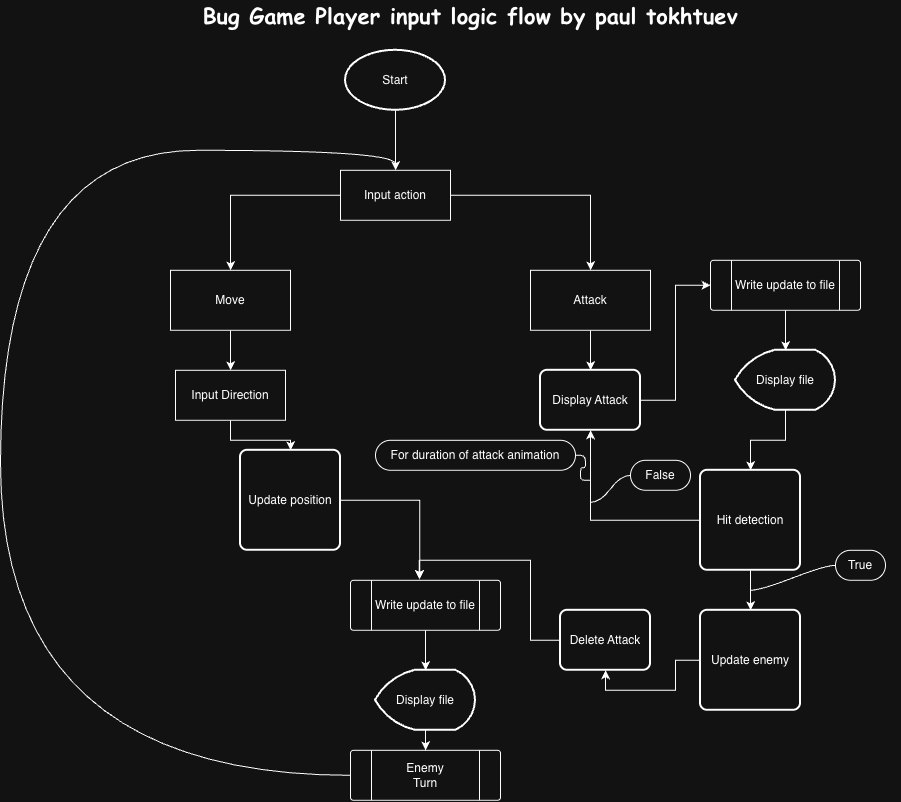

The diagram above was exported from draw.io. Its source (the exported page's mxGraphModel, read from the mxfile embedded in the PNG):
<mxGraphModel dx="2165" dy="1062" grid="1" gridSize="10" guides="1" tooltips="1" connect="1" arrows="1" fold="1" page="1" pageScale="1" pageWidth="1100" pageHeight="850" math="0" shadow="0">
  <root>
    <mxCell id="0" />
    <mxCell id="1" parent="0" />
    <mxCell id="yWT-oVlCCbGMsppFmZon-1" parent="1" style="text;html=1;whiteSpace=wrap;strokeColor=none;fillColor=none;align=center;verticalAlign=middle;rounded=0;" value="&lt;font style=&quot;font-size: 22px;&quot; face=&quot;Comic Sans MS&quot;&gt;&lt;b style=&quot;&quot;&gt;Bug Game Player input logic flow by paul tokhtuev&lt;/b&gt;&lt;/font&gt;" vertex="1">
      <mxGeometry height="30" width="860" x="110" y="40" as="geometry" />
    </mxCell>
    <mxCell id="yWT-oVlCCbGMsppFmZon-7" edge="1" parent="1" source="yWT-oVlCCbGMsppFmZon-2" style="edgeStyle=orthogonalEdgeStyle;rounded=0;orthogonalLoop=1;jettySize=auto;html=1;entryX=0.5;entryY=0;entryDx=0;entryDy=0;" target="yWT-oVlCCbGMsppFmZon-5">
      <mxGeometry relative="1" as="geometry" />
    </mxCell>
    <mxCell id="yWT-oVlCCbGMsppFmZon-10" edge="1" parent="1" source="yWT-oVlCCbGMsppFmZon-2" style="edgeStyle=orthogonalEdgeStyle;rounded=0;orthogonalLoop=1;jettySize=auto;html=1;entryX=0.5;entryY=0;entryDx=0;entryDy=0;" target="yWT-oVlCCbGMsppFmZon-20">
      <mxGeometry relative="1" as="geometry">
        <mxPoint x="770" y="280" as="targetPoint" />
      </mxGeometry>
    </mxCell>
    <mxCell id="yWT-oVlCCbGMsppFmZon-2" parent="1" style="html=1;whiteSpace=wrap;" value="Input action" vertex="1">
      <mxGeometry height="50" width="110" x="410" y="210" as="geometry" />
    </mxCell>
    <mxCell id="yWT-oVlCCbGMsppFmZon-4" edge="1" parent="1" source="yWT-oVlCCbGMsppFmZon-29" style="edgeStyle=orthogonalEdgeStyle;rounded=0;orthogonalLoop=1;jettySize=auto;html=1;exitX=0.5;exitY=1;exitDx=0;exitDy=0;exitPerimeter=0;" target="yWT-oVlCCbGMsppFmZon-2">
      <mxGeometry relative="1" as="geometry">
        <mxPoint x="465" y="160" as="sourcePoint" />
      </mxGeometry>
    </mxCell>
    <mxCell id="yWT-oVlCCbGMsppFmZon-9" edge="1" parent="1" source="yWT-oVlCCbGMsppFmZon-5" style="edgeStyle=orthogonalEdgeStyle;rounded=0;orthogonalLoop=1;jettySize=auto;html=1;entryX=0.5;entryY=0;entryDx=0;entryDy=0;" target="yWT-oVlCCbGMsppFmZon-8">
      <mxGeometry relative="1" as="geometry" />
    </mxCell>
    <mxCell id="yWT-oVlCCbGMsppFmZon-5" parent="1" style="rounded=0;whiteSpace=wrap;html=1;" value="Move" vertex="1">
      <mxGeometry height="60" width="120" x="240" y="310" as="geometry" />
    </mxCell>
    <mxCell id="yWT-oVlCCbGMsppFmZon-12" edge="1" parent="1" source="yWT-oVlCCbGMsppFmZon-8" style="edgeStyle=orthogonalEdgeStyle;rounded=0;orthogonalLoop=1;jettySize=auto;html=1;entryX=0.5;entryY=0;entryDx=0;entryDy=0;" target="yWT-oVlCCbGMsppFmZon-11">
      <mxGeometry relative="1" as="geometry" />
    </mxCell>
    <mxCell id="yWT-oVlCCbGMsppFmZon-8" parent="1" style="html=1;whiteSpace=wrap;" value="Input Direction" vertex="1">
      <mxGeometry height="50" width="110" x="245" y="410" as="geometry" />
    </mxCell>
    <mxCell id="yWT-oVlCCbGMsppFmZon-16" edge="1" parent="1" source="yWT-oVlCCbGMsppFmZon-11" style="edgeStyle=orthogonalEdgeStyle;rounded=0;orthogonalLoop=1;jettySize=auto;html=1;entryX=0.461;entryY=-0.028;entryDx=0;entryDy=0;entryPerimeter=0;" target="yWT-oVlCCbGMsppFmZon-13">
      <mxGeometry relative="1" as="geometry">
        <mxPoint x="490" y="620" as="targetPoint" />
      </mxGeometry>
    </mxCell>
    <mxCell id="yWT-oVlCCbGMsppFmZon-11" parent="1" style="rounded=1;whiteSpace=wrap;html=1;absoluteArcSize=1;arcSize=14;strokeWidth=2;" value="Update position" vertex="1">
      <mxGeometry height="100" width="100" x="310" y="490" as="geometry" />
    </mxCell>
    <mxCell id="yWT-oVlCCbGMsppFmZon-15" connectable="0" parent="1" style="group" value="" vertex="1">
      <mxGeometry height="50" width="150" x="420" y="620" as="geometry" />
    </mxCell>
    <mxCell id="yWT-oVlCCbGMsppFmZon-13" parent="yWT-oVlCCbGMsppFmZon-15" style="verticalLabelPosition=bottom;verticalAlign=top;html=1;shape=process;whiteSpace=wrap;rounded=1;size=0.14;arcSize=6;" value="" vertex="1">
      <mxGeometry height="50" width="150" as="geometry" />
    </mxCell>
    <mxCell id="yWT-oVlCCbGMsppFmZon-14" parent="yWT-oVlCCbGMsppFmZon-15" style="text;html=1;whiteSpace=wrap;strokeColor=none;fillColor=none;align=center;verticalAlign=middle;rounded=0;" value="Write update to file" vertex="1">
      <mxGeometry height="30" width="110" x="20" y="10" as="geometry" />
    </mxCell>
    <mxCell id="yWT-oVlCCbGMsppFmZon-45" edge="1" parent="1" source="yWT-oVlCCbGMsppFmZon-20" style="edgeStyle=orthogonalEdgeStyle;rounded=0;orthogonalLoop=1;jettySize=auto;html=1;entryX=0.5;entryY=0;entryDx=0;entryDy=0;" target="yWT-oVlCCbGMsppFmZon-39">
      <mxGeometry relative="1" as="geometry" />
    </mxCell>
    <mxCell id="yWT-oVlCCbGMsppFmZon-20" parent="1" style="rounded=0;whiteSpace=wrap;html=1;" value="Attack" vertex="1">
      <mxGeometry height="60" width="120" x="600" y="310" as="geometry" />
    </mxCell>
    <mxCell id="yWT-oVlCCbGMsppFmZon-61" edge="1" parent="1" source="yWT-oVlCCbGMsppFmZon-26" style="edgeStyle=orthogonalEdgeStyle;rounded=0;orthogonalLoop=1;jettySize=auto;html=1;entryX=0.5;entryY=0;entryDx=0;entryDy=0;" target="yWT-oVlCCbGMsppFmZon-59">
      <mxGeometry relative="1" as="geometry" />
    </mxCell>
    <mxCell id="yWT-oVlCCbGMsppFmZon-26" parent="1" style="strokeWidth=2;html=1;shape=mxgraph.flowchart.display;whiteSpace=wrap;" value="Display file" vertex="1">
      <mxGeometry height="60" width="100" x="445" y="710" as="geometry" />
    </mxCell>
    <mxCell id="yWT-oVlCCbGMsppFmZon-28" edge="1" parent="1" source="yWT-oVlCCbGMsppFmZon-13" style="edgeStyle=orthogonalEdgeStyle;rounded=0;orthogonalLoop=1;jettySize=auto;html=1;exitX=0.5;exitY=1;exitDx=0;exitDy=0;entryX=0.5;entryY=0;entryDx=0;entryDy=0;entryPerimeter=0;" target="yWT-oVlCCbGMsppFmZon-26">
      <mxGeometry relative="1" as="geometry" />
    </mxCell>
    <mxCell id="yWT-oVlCCbGMsppFmZon-29" parent="1" style="strokeWidth=2;html=1;shape=mxgraph.flowchart.start_1;whiteSpace=wrap;" value="Start" vertex="1">
      <mxGeometry height="60" width="100" x="415" y="90" as="geometry" />
    </mxCell>
    <mxCell id="yWT-oVlCCbGMsppFmZon-38" connectable="0" parent="1" style="group" value="" vertex="1">
      <mxGeometry height="240" width="110" x="760" y="510" as="geometry" />
    </mxCell>
    <mxCell id="yWT-oVlCCbGMsppFmZon-35" edge="1" parent="yWT-oVlCCbGMsppFmZon-38" source="yWT-oVlCCbGMsppFmZon-24" style="edgeStyle=orthogonalEdgeStyle;rounded=0;orthogonalLoop=1;jettySize=auto;html=1;" target="yWT-oVlCCbGMsppFmZon-34">
      <mxGeometry relative="1" as="geometry" />
    </mxCell>
    <mxCell id="yWT-oVlCCbGMsppFmZon-24" parent="yWT-oVlCCbGMsppFmZon-38" style="rounded=1;whiteSpace=wrap;html=1;absoluteArcSize=1;arcSize=14;strokeWidth=2;" value="Hit detection" vertex="1">
      <mxGeometry height="100" width="100" x="10" as="geometry" />
    </mxCell>
    <mxCell id="yWT-oVlCCbGMsppFmZon-34" parent="yWT-oVlCCbGMsppFmZon-38" style="rounded=1;whiteSpace=wrap;html=1;absoluteArcSize=1;arcSize=14;strokeWidth=2;" value="Update enemy" vertex="1">
      <mxGeometry height="100" width="100" x="10" y="140" as="geometry" />
    </mxCell>
    <mxCell id="yWT-oVlCCbGMsppFmZon-46" edge="1" parent="1" source="yWT-oVlCCbGMsppFmZon-39" style="edgeStyle=orthogonalEdgeStyle;rounded=0;orthogonalLoop=1;jettySize=auto;html=1;entryX=0;entryY=0.5;entryDx=0;entryDy=0;" target="yWT-oVlCCbGMsppFmZon-41">
      <mxGeometry relative="1" as="geometry" />
    </mxCell>
    <mxCell id="yWT-oVlCCbGMsppFmZon-39" parent="1" style="rounded=1;whiteSpace=wrap;html=1;absoluteArcSize=1;arcSize=14;strokeWidth=2;" value="Display Attack" vertex="1">
      <mxGeometry height="60" width="100" x="610" y="410" as="geometry" />
    </mxCell>
    <mxCell id="yWT-oVlCCbGMsppFmZon-40" connectable="0" parent="1" style="group" value="" vertex="1">
      <mxGeometry height="50" width="150" x="780" y="300" as="geometry" />
    </mxCell>
    <mxCell id="yWT-oVlCCbGMsppFmZon-41" parent="yWT-oVlCCbGMsppFmZon-40" style="verticalLabelPosition=bottom;verticalAlign=top;html=1;shape=process;whiteSpace=wrap;rounded=1;size=0.14;arcSize=6;" value="" vertex="1">
      <mxGeometry height="50" width="150" as="geometry" />
    </mxCell>
    <mxCell id="yWT-oVlCCbGMsppFmZon-42" parent="yWT-oVlCCbGMsppFmZon-40" style="text;html=1;whiteSpace=wrap;strokeColor=none;fillColor=none;align=center;verticalAlign=middle;rounded=0;" value="Write update to file" vertex="1">
      <mxGeometry height="30" width="110" x="20" y="10" as="geometry" />
    </mxCell>
    <mxCell id="yWT-oVlCCbGMsppFmZon-49" edge="1" parent="1" source="yWT-oVlCCbGMsppFmZon-43" style="edgeStyle=orthogonalEdgeStyle;rounded=0;orthogonalLoop=1;jettySize=auto;html=1;entryX=0.5;entryY=0;entryDx=0;entryDy=0;" target="yWT-oVlCCbGMsppFmZon-24">
      <mxGeometry relative="1" as="geometry">
        <mxPoint x="830" y="520" as="targetPoint" />
      </mxGeometry>
    </mxCell>
    <mxCell id="yWT-oVlCCbGMsppFmZon-43" parent="1" style="strokeWidth=2;html=1;shape=mxgraph.flowchart.display;whiteSpace=wrap;" value="Display file" vertex="1">
      <mxGeometry height="60" width="100" x="805" y="390" as="geometry" />
    </mxCell>
    <mxCell id="yWT-oVlCCbGMsppFmZon-44" edge="1" parent="1" source="yWT-oVlCCbGMsppFmZon-41" style="edgeStyle=orthogonalEdgeStyle;rounded=0;orthogonalLoop=1;jettySize=auto;html=1;exitX=0.5;exitY=1;exitDx=0;exitDy=0;entryX=0.5;entryY=0;entryDx=0;entryDy=0;entryPerimeter=0;" target="yWT-oVlCCbGMsppFmZon-43">
      <mxGeometry relative="1" as="geometry" />
    </mxCell>
    <mxCell id="yWT-oVlCCbGMsppFmZon-50" edge="1" parent="1" source="yWT-oVlCCbGMsppFmZon-24" style="edgeStyle=orthogonalEdgeStyle;rounded=0;orthogonalLoop=1;jettySize=auto;html=1;entryX=0.5;entryY=1;entryDx=0;entryDy=0;" target="yWT-oVlCCbGMsppFmZon-39">
      <mxGeometry relative="1" as="geometry" />
    </mxCell>
    <mxCell id="yWT-oVlCCbGMsppFmZon-52" parent="1" style="whiteSpace=wrap;html=1;rounded=1;arcSize=50;align=center;verticalAlign=middle;strokeWidth=1;autosize=1;spacing=4;treeFolding=1;treeMoving=1;newEdgeStyle={&quot;edgeStyle&quot;:&quot;entityRelationEdgeStyle&quot;,&quot;startArrow&quot;:&quot;none&quot;,&quot;endArrow&quot;:&quot;none&quot;,&quot;segment&quot;:10,&quot;curved&quot;:1,&quot;sourcePerimeterSpacing&quot;:0,&quot;targetPerimeterSpacing&quot;:0};flipH=1;legacyAnchorPoints=0;" value="For duration of attack animation" vertex="1">
      <mxGeometry height="30" width="200" x="445" y="480" as="geometry" />
    </mxCell>
    <mxCell id="yWT-oVlCCbGMsppFmZon-53" edge="1" parent="1" source="yWT-oVlCCbGMsppFmZon-52" style="edgeStyle=entityRelationEdgeStyle;startArrow=none;endArrow=none;segment=10;curved=0;sourcePerimeterSpacing=0;targetPerimeterSpacing=0;rounded=1;shape=wire;dashed=1;exitX=0;exitY=0.5;exitDx=0;exitDy=0;" value="">
      <mxGeometry relative="1" as="geometry">
        <mxPoint x="610" y="520" as="sourcePoint" />
        <mxPoint x="660" y="520" as="targetPoint" />
      </mxGeometry>
    </mxCell>
    <mxCell id="yWT-oVlCCbGMsppFmZon-54" parent="1" style="rounded=1;whiteSpace=wrap;html=1;absoluteArcSize=1;arcSize=14;strokeWidth=2;" value="Delete Attack" vertex="1">
      <mxGeometry height="60" width="90" x="630" y="650" as="geometry" />
    </mxCell>
    <mxCell id="yWT-oVlCCbGMsppFmZon-57" edge="1" parent="1" source="yWT-oVlCCbGMsppFmZon-34" style="edgeStyle=orthogonalEdgeStyle;rounded=0;orthogonalLoop=1;jettySize=auto;html=1;entryX=0.5;entryY=1;entryDx=0;entryDy=0;" target="yWT-oVlCCbGMsppFmZon-54">
      <mxGeometry relative="1" as="geometry" />
    </mxCell>
    <mxCell id="yWT-oVlCCbGMsppFmZon-58" edge="1" parent="1" source="yWT-oVlCCbGMsppFmZon-54" style="edgeStyle=orthogonalEdgeStyle;rounded=0;orthogonalLoop=1;jettySize=auto;html=1;entryX=0.459;entryY=-0.021;entryDx=0;entryDy=0;entryPerimeter=0;" target="yWT-oVlCCbGMsppFmZon-13">
      <mxGeometry relative="1" as="geometry" />
    </mxCell>
    <mxCell id="yWT-oVlCCbGMsppFmZon-68" edge="1" parent="1" source="yWT-oVlCCbGMsppFmZon-59" style="edgeStyle=orthogonalEdgeStyle;rounded=0;orthogonalLoop=1;jettySize=auto;html=1;entryX=0.5;entryY=0;entryDx=0;entryDy=0;curved=1;" target="yWT-oVlCCbGMsppFmZon-2">
      <mxGeometry relative="1" as="geometry">
        <Array as="points">
          <mxPoint x="70" y="815" />
          <mxPoint x="70" y="190" />
          <mxPoint x="465" y="190" />
        </Array>
      </mxGeometry>
    </mxCell>
    <mxCell id="yWT-oVlCCbGMsppFmZon-59" parent="1" style="verticalLabelPosition=bottom;verticalAlign=top;html=1;shape=process;whiteSpace=wrap;rounded=1;size=0.14;arcSize=6;" value="" vertex="1">
      <mxGeometry height="50" width="150" x="420" y="790" as="geometry" />
    </mxCell>
    <mxCell id="yWT-oVlCCbGMsppFmZon-60" parent="1" style="text;html=1;whiteSpace=wrap;strokeColor=none;fillColor=none;align=center;verticalAlign=middle;rounded=0;" value="Enemy Turn" vertex="1">
      <mxGeometry height="30" width="60" x="465" y="800" as="geometry" />
    </mxCell>
    <mxCell id="yWT-oVlCCbGMsppFmZon-64" parent="1" style="whiteSpace=wrap;html=1;rounded=1;arcSize=50;align=center;verticalAlign=middle;strokeWidth=1;autosize=1;spacing=4;treeFolding=1;treeMoving=1;newEdgeStyle={&quot;edgeStyle&quot;:&quot;entityRelationEdgeStyle&quot;,&quot;startArrow&quot;:&quot;none&quot;,&quot;endArrow&quot;:&quot;none&quot;,&quot;segment&quot;:10,&quot;curved&quot;:1,&quot;sourcePerimeterSpacing&quot;:0,&quot;targetPerimeterSpacing&quot;:0};" value="False" vertex="1">
      <mxGeometry height="30" width="60" x="700" y="500" as="geometry" />
    </mxCell>
    <mxCell id="yWT-oVlCCbGMsppFmZon-65" edge="1" parent="1" style="edgeStyle=entityRelationEdgeStyle;startArrow=none;endArrow=none;segment=10;curved=1;sourcePerimeterSpacing=0;targetPerimeterSpacing=0;rounded=0;" target="yWT-oVlCCbGMsppFmZon-64" value="">
      <mxGeometry relative="1" as="geometry">
        <mxPoint x="660" y="542" as="sourcePoint" />
      </mxGeometry>
    </mxCell>
    <mxCell id="yWT-oVlCCbGMsppFmZon-66" parent="1" style="whiteSpace=wrap;html=1;rounded=1;arcSize=50;align=center;verticalAlign=middle;strokeWidth=1;autosize=1;spacing=4;treeFolding=1;treeMoving=1;newEdgeStyle={&quot;edgeStyle&quot;:&quot;entityRelationEdgeStyle&quot;,&quot;startArrow&quot;:&quot;none&quot;,&quot;endArrow&quot;:&quot;none&quot;,&quot;segment&quot;:10,&quot;curved&quot;:1,&quot;sourcePerimeterSpacing&quot;:0,&quot;targetPerimeterSpacing&quot;:0};" value="True" vertex="1">
      <mxGeometry height="30" width="50" x="905" y="590" as="geometry" />
    </mxCell>
    <mxCell id="yWT-oVlCCbGMsppFmZon-67" edge="1" parent="1" style="edgeStyle=entityRelationEdgeStyle;startArrow=none;endArrow=none;segment=10;curved=1;sourcePerimeterSpacing=0;targetPerimeterSpacing=0;rounded=0;exitX=1;exitY=0.5;exitDx=0;exitDy=0;" target="yWT-oVlCCbGMsppFmZon-66" value="">
      <mxGeometry relative="1" as="geometry">
        <mxPoint x="820" y="630" as="sourcePoint" />
      </mxGeometry>
    </mxCell>
  </root>
</mxGraphModel>